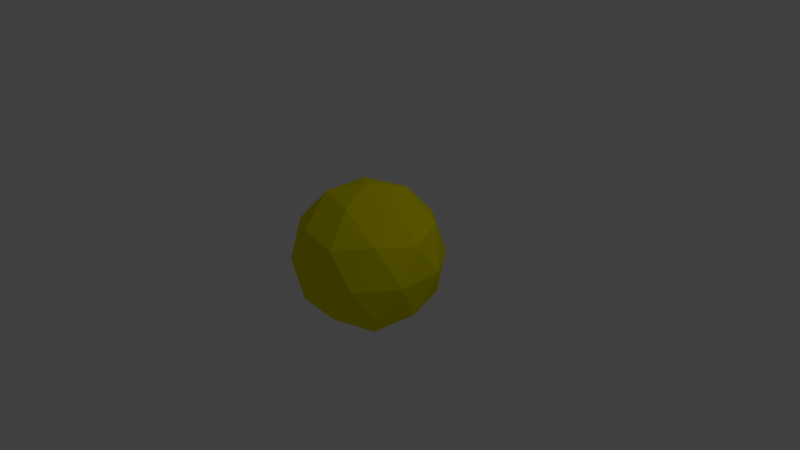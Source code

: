 # Source: Vortex.blend  (saved by Blender 2.79.0; exported with 4.5.12 LTS)
import bpy
from mathutils import Matrix  # noqa: F401  (used for matrix-valued properties, if any)

bpy.ops.wm.read_factory_settings(use_empty=True)
scene = bpy.context.scene
scene.name = 'Scene'

# ---- collections
col_collection_1 = bpy.data.collections.new('Collection 1'); scene.collection.children.link(col_collection_1)

# ---- materials (node trees are filled in below, after node groups)
mat_yellow = bpy.data.materials.new('Yellow')
mat_yellow.alpha_threshold = 0.0
mat_yellow.use_transparent_shadow = False
mat_yellow.diffuse_color = (0.8276, 0.7556, 0.0, 1.0)
mat_yellow.roughness = 0.5
mat_yellow.line_color = (0.0, 0.0, 0.0, 1.0)

# ---- material node trees

# ---- world
world_world = bpy.data.worlds.new('World'); scene.world = world_world
world_world.color = (0.05088, 0.05088, 0.05088)
world_world.use_sun_shadow = False
world_world.sun_shadow_jitter_overblur = 0.0
world_world.cycles.sampling_method = 'MANUAL'

# ---- cameras
cam_camera = bpy.data.cameras.new('Camera')
cam_camera.clip_end = 100.0
cam_camera.lens = 35.0
cam_camera.sensor_width = 32.0
cam_camera.sensor_height = 18.0
cam_camera.ortho_scale = 7.314
cam_camera.dof.focus_distance = 0.0
cam_camera.dof.aperture_fstop = 128.0

# ---- lights
light_lamp = bpy.data.lights.new('Lamp', 'POINT')
light_lamp.transmission_factor = 0.0
light_lamp.cutoff_distance = 30.0
light_lamp.energy = 100.0
light_lamp.shadow_buffer_clip_start = 1.001
light_lamp.shadow_soft_size = 0.1
light_lamp.shadow_maximum_resolution = 0.006
light_lamp.use_absolute_resolution = True

# ---- meshes
me_icosphere = bpy.data.meshes.new('Icosphere')
me_icosphere.from_pydata([(0.0, 0.0, 1.0), (-0.7236, 0.5257, 0.4472), (0.2764, 0.8506, 0.4472), (0.8944, 0.0, 0.4472), (0.2764, -0.8506, 0.4472), (-0.7236, -0.5257, 0.4472), (-0.2764, 0.8506, -0.4472), (0.7236, 0.5257, -0.4472), (0.7236, -0.5257, -0.4472), (-0.2764, -0.8506, -0.4472), (-0.8944, 0.0, -0.4472), (0.0, 0.0, -1.0), (0.1625, 0.5, 0.8507), (-0.4253, 0.309, 0.8507), (-0.2629, 0.809, 0.5257), (-0.8506, 0.0, 0.5257), (-0.4253, -0.309, 0.8507), (0.5257, 0.0, 0.8507), (0.6882, 0.5, 0.5257), (0.1625, -0.5, 0.8507), (0.6882, -0.5, 0.5257), (-0.2629, -0.809, 0.5257), (-0.9511, 0.309, 0.0), (-0.9511, -0.309, 0.0), (0.0, 1.0, 0.0), (-0.5878, 0.809, 0.0), (0.9511, 0.309, 0.0), (0.5878, 0.809, 0.0), (0.5878, -0.809, 0.0), (0.9511, -0.309, 0.0), (-0.5878, -0.809, 0.0), (0.0, -1.0, 0.0), (-0.6882, 0.5, -0.5257), (0.2629, 0.809, -0.5257), (0.8506, 0.0, -0.5257), (0.2629, -0.809, -0.5257), (-0.6882, -0.5, -0.5257), (-0.1625, 0.5, -0.8507), (-0.5257, 0.0, -0.8507), (0.4253, 0.309, -0.8507), (0.4253, -0.309, -0.8507), (-0.1625, -0.5, -0.8507)], [], [(0, 13, 12), (1, 13, 15), (0, 12, 17), (0, 17, 19), (0, 19, 16), (1, 15, 22), (2, 14, 24), (3, 18, 26), (4, 20, 28), (5, 21, 30), (1, 22, 25), (2, 24, 27), (3, 26, 29), (4, 28, 31), (5, 30, 23), (6, 32, 37), (7, 33, 39), (8, 34, 40), (9, 35, 41), (10, 36, 38), (38, 41, 11), (38, 36, 41), (36, 9, 41), (41, 40, 11), (41, 35, 40), (35, 8, 40), (40, 39, 11), (40, 34, 39), (34, 7, 39), (39, 37, 11), (39, 33, 37), (33, 6, 37), (37, 38, 11), (37, 32, 38), (32, 10, 38), (23, 36, 10), (23, 30, 36), (30, 9, 36), (31, 35, 9), (31, 28, 35), (28, 8, 35), (29, 34, 8), (29, 26, 34), (26, 7, 34), (27, 33, 7), (27, 24, 33), (24, 6, 33), (25, 32, 6), (25, 22, 32), (22, 10, 32), (30, 31, 9), (30, 21, 31), (21, 4, 31), (28, 29, 8), (28, 20, 29), (20, 3, 29), (26, 27, 7), (26, 18, 27), (18, 2, 27), (24, 25, 6), (24, 14, 25), (14, 1, 25), (22, 23, 10), (22, 15, 23), (15, 5, 23), (16, 21, 5), (16, 19, 21), (19, 4, 21), (19, 20, 4), (19, 17, 20), (17, 3, 20), (17, 18, 3), (17, 12, 18), (12, 2, 18), (15, 16, 5), (15, 13, 16), (13, 0, 16), (12, 14, 2), (12, 13, 14), (13, 1, 14)])
me_icosphere.materials.append(mat_yellow)
me_icosphere.use_remesh_preserve_volume = False
me_icosphere.use_remesh_preserve_attributes = False
me_icosphere.use_mirror_vertex_groups = False
me_icosphere.update()

# ---- objects
ob_icosphere = bpy.data.objects.new('Icosphere', me_icosphere)
ob_lamp = bpy.data.objects.new('Lamp', light_lamp)
ob_camera = bpy.data.objects.new('Camera', cam_camera)

# ---- transforms, parenting, visibility, modifiers, constraints
ob_icosphere.location = (0.0, 0.0, 0.0)
ob_icosphere.lineart.crease_threshold = 0.0
ob_lamp.location = (4.076, 1.005, 5.904)
ob_lamp.rotation_euler = (0.6503, 0.05522, 1.866)
ob_lamp.lock_rotations_4d = False
ob_lamp.empty_display_type = 'ARROWS'
ob_lamp.color = (0.0, 0.0, 0.0, 0.0)
ob_lamp.lineart.crease_threshold = 0.0
ob_camera.location = (7.481, -6.508, 5.344)
ob_camera.rotation_euler = (1.109, 0.0, 0.8149)
ob_camera.lock_rotations_4d = False
ob_camera.empty_display_type = 'ARROWS'
ob_camera.color = (0.0, 0.0, 0.0, 0.0)
ob_camera.display_type = 'WIRE'
ob_camera.lineart.crease_threshold = 0.0

# ---- collection membership
col_collection_1.objects.link(ob_icosphere)
col_collection_1.objects.link(ob_lamp)
col_collection_1.objects.link(ob_camera)

# ---- scene / render settings (as saved in the file)
scene.camera = ob_camera
scene.frame_start = 1; scene.frame_end = 250; scene.frame_set(1)
scene.render.engine = 'BLENDER_EEVEE_NEXT'
scene.render.resolution_percentage = 50
scene.render.dither_intensity = 0.0
scene.cycles.use_denoising = False
scene.cycles.samples = 128
scene.cycles.sampling_pattern = 'TABULATED_SOBOL'
scene.cycles.use_adaptive_sampling = False
scene.cycles.use_light_tree = False
scene.cycles.blur_glossy = 0.0
scene.cycles.sample_clamp_indirect = 0.0
scene.view_settings.view_transform = 'Standard'
bpy.context.view_layer.update()

